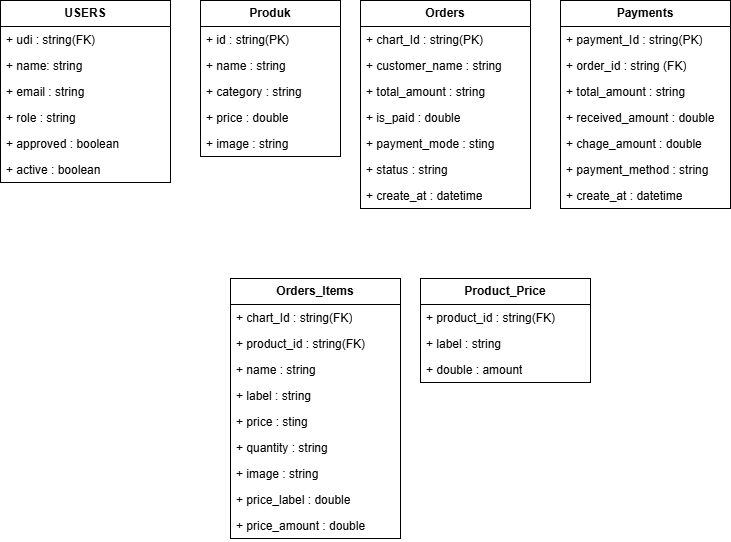

The diagram above was exported from draw.io. Its source (the exported page's mxGraphModel, read from the mxfile embedded in the PNG):
<mxGraphModel dx="1225" dy="466" grid="1" gridSize="10" guides="1" tooltips="1" connect="1" arrows="1" fold="1" page="1" pageScale="1" pageWidth="850" pageHeight="1100" math="0" shadow="0">
  <root>
    <mxCell id="0" />
    <mxCell id="1" parent="0" />
    <mxCell id="35" value="&lt;span style=&quot;color: rgb(0, 0, 0); font-weight: 700;&quot;&gt;Produk&lt;/span&gt;" style="swimlane;fontStyle=0;childLayout=stackLayout;horizontal=1;startSize=26;fillColor=none;horizontalStack=0;resizeParent=1;resizeParentMax=0;resizeLast=0;collapsible=1;marginBottom=0;whiteSpace=wrap;html=1;" vertex="1" parent="1">
      <mxGeometry x="-160" y="472" width="140" height="156" as="geometry" />
    </mxCell>
    <mxCell id="36" value="+ id : string(PK)" style="text;strokeColor=none;fillColor=none;align=left;verticalAlign=top;spacingLeft=4;spacingRight=4;overflow=hidden;rotatable=0;points=[[0,0.5],[1,0.5]];portConstraint=eastwest;whiteSpace=wrap;html=1;" vertex="1" parent="35">
      <mxGeometry y="26" width="140" height="26" as="geometry" />
    </mxCell>
    <mxCell id="37" value="+ name : string" style="text;strokeColor=none;fillColor=none;align=left;verticalAlign=top;spacingLeft=4;spacingRight=4;overflow=hidden;rotatable=0;points=[[0,0.5],[1,0.5]];portConstraint=eastwest;whiteSpace=wrap;html=1;" vertex="1" parent="35">
      <mxGeometry y="52" width="140" height="26" as="geometry" />
    </mxCell>
    <mxCell id="38" value="+ category : string" style="text;strokeColor=none;fillColor=none;align=left;verticalAlign=top;spacingLeft=4;spacingRight=4;overflow=hidden;rotatable=0;points=[[0,0.5],[1,0.5]];portConstraint=eastwest;whiteSpace=wrap;html=1;" vertex="1" parent="35">
      <mxGeometry y="78" width="140" height="26" as="geometry" />
    </mxCell>
    <mxCell id="40" value="+ price : double" style="text;strokeColor=none;fillColor=none;align=left;verticalAlign=top;spacingLeft=4;spacingRight=4;overflow=hidden;rotatable=0;points=[[0,0.5],[1,0.5]];portConstraint=eastwest;whiteSpace=wrap;html=1;" vertex="1" parent="35">
      <mxGeometry y="104" width="140" height="26" as="geometry" />
    </mxCell>
    <mxCell id="41" value="+ image : string&amp;nbsp;" style="text;strokeColor=none;fillColor=none;align=left;verticalAlign=top;spacingLeft=4;spacingRight=4;overflow=hidden;rotatable=0;points=[[0,0.5],[1,0.5]];portConstraint=eastwest;whiteSpace=wrap;html=1;" vertex="1" parent="35">
      <mxGeometry y="130" width="140" height="26" as="geometry" />
    </mxCell>
    <mxCell id="42" value="&lt;span style=&quot;color: rgb(0, 0, 0); font-weight: 700;&quot;&gt;Orders&lt;/span&gt;" style="swimlane;fontStyle=0;childLayout=stackLayout;horizontal=1;startSize=26;fillColor=none;horizontalStack=0;resizeParent=1;resizeParentMax=0;resizeLast=0;collapsible=1;marginBottom=0;whiteSpace=wrap;html=1;" vertex="1" parent="1">
      <mxGeometry y="472" width="170" height="208" as="geometry" />
    </mxCell>
    <mxCell id="43" value="+ chart_Id : string(PK)" style="text;strokeColor=none;fillColor=none;align=left;verticalAlign=top;spacingLeft=4;spacingRight=4;overflow=hidden;rotatable=0;points=[[0,0.5],[1,0.5]];portConstraint=eastwest;whiteSpace=wrap;html=1;" vertex="1" parent="42">
      <mxGeometry y="26" width="170" height="26" as="geometry" />
    </mxCell>
    <mxCell id="44" value="+ customer_name : string" style="text;strokeColor=none;fillColor=none;align=left;verticalAlign=top;spacingLeft=4;spacingRight=4;overflow=hidden;rotatable=0;points=[[0,0.5],[1,0.5]];portConstraint=eastwest;whiteSpace=wrap;html=1;" vertex="1" parent="42">
      <mxGeometry y="52" width="170" height="26" as="geometry" />
    </mxCell>
    <mxCell id="45" value="+ total_amount : string" style="text;strokeColor=none;fillColor=none;align=left;verticalAlign=top;spacingLeft=4;spacingRight=4;overflow=hidden;rotatable=0;points=[[0,0.5],[1,0.5]];portConstraint=eastwest;whiteSpace=wrap;html=1;" vertex="1" parent="42">
      <mxGeometry y="78" width="170" height="26" as="geometry" />
    </mxCell>
    <mxCell id="46" value="+ is_paid : double" style="text;strokeColor=none;fillColor=none;align=left;verticalAlign=top;spacingLeft=4;spacingRight=4;overflow=hidden;rotatable=0;points=[[0,0.5],[1,0.5]];portConstraint=eastwest;whiteSpace=wrap;html=1;" vertex="1" parent="42">
      <mxGeometry y="104" width="170" height="26" as="geometry" />
    </mxCell>
    <mxCell id="48" value="+ payment_mode : sting" style="text;strokeColor=none;fillColor=none;align=left;verticalAlign=top;spacingLeft=4;spacingRight=4;overflow=hidden;rotatable=0;points=[[0,0.5],[1,0.5]];portConstraint=eastwest;whiteSpace=wrap;html=1;" vertex="1" parent="42">
      <mxGeometry y="130" width="170" height="26" as="geometry" />
    </mxCell>
    <mxCell id="49" value="+ status : string" style="text;strokeColor=none;fillColor=none;align=left;verticalAlign=top;spacingLeft=4;spacingRight=4;overflow=hidden;rotatable=0;points=[[0,0.5],[1,0.5]];portConstraint=eastwest;whiteSpace=wrap;html=1;" vertex="1" parent="42">
      <mxGeometry y="156" width="170" height="26" as="geometry" />
    </mxCell>
    <mxCell id="50" value="+ create_at : datetime" style="text;strokeColor=none;fillColor=none;align=left;verticalAlign=top;spacingLeft=4;spacingRight=4;overflow=hidden;rotatable=0;points=[[0,0.5],[1,0.5]];portConstraint=eastwest;whiteSpace=wrap;html=1;" vertex="1" parent="42">
      <mxGeometry y="182" width="170" height="26" as="geometry" />
    </mxCell>
    <mxCell id="51" value="&lt;span style=&quot;color: rgb(0, 0, 0); font-weight: 700;&quot;&gt;Payments&lt;/span&gt;" style="swimlane;fontStyle=0;childLayout=stackLayout;horizontal=1;startSize=26;fillColor=none;horizontalStack=0;resizeParent=1;resizeParentMax=0;resizeLast=0;collapsible=1;marginBottom=0;whiteSpace=wrap;html=1;" vertex="1" parent="1">
      <mxGeometry x="200" y="472" width="170" height="208" as="geometry" />
    </mxCell>
    <mxCell id="52" value="+ payment_Id : string(PK)" style="text;strokeColor=none;fillColor=none;align=left;verticalAlign=top;spacingLeft=4;spacingRight=4;overflow=hidden;rotatable=0;points=[[0,0.5],[1,0.5]];portConstraint=eastwest;whiteSpace=wrap;html=1;" vertex="1" parent="51">
      <mxGeometry y="26" width="170" height="26" as="geometry" />
    </mxCell>
    <mxCell id="53" value="+ order_id : string (FK)" style="text;strokeColor=none;fillColor=none;align=left;verticalAlign=top;spacingLeft=4;spacingRight=4;overflow=hidden;rotatable=0;points=[[0,0.5],[1,0.5]];portConstraint=eastwest;whiteSpace=wrap;html=1;" vertex="1" parent="51">
      <mxGeometry y="52" width="170" height="26" as="geometry" />
    </mxCell>
    <mxCell id="54" value="+ total_amount : string" style="text;strokeColor=none;fillColor=none;align=left;verticalAlign=top;spacingLeft=4;spacingRight=4;overflow=hidden;rotatable=0;points=[[0,0.5],[1,0.5]];portConstraint=eastwest;whiteSpace=wrap;html=1;" vertex="1" parent="51">
      <mxGeometry y="78" width="170" height="26" as="geometry" />
    </mxCell>
    <mxCell id="55" value="+ received_amount : double" style="text;strokeColor=none;fillColor=none;align=left;verticalAlign=top;spacingLeft=4;spacingRight=4;overflow=hidden;rotatable=0;points=[[0,0.5],[1,0.5]];portConstraint=eastwest;whiteSpace=wrap;html=1;" vertex="1" parent="51">
      <mxGeometry y="104" width="170" height="26" as="geometry" />
    </mxCell>
    <mxCell id="56" value="+ chage_amount : double" style="text;strokeColor=none;fillColor=none;align=left;verticalAlign=top;spacingLeft=4;spacingRight=4;overflow=hidden;rotatable=0;points=[[0,0.5],[1,0.5]];portConstraint=eastwest;whiteSpace=wrap;html=1;" vertex="1" parent="51">
      <mxGeometry y="130" width="170" height="26" as="geometry" />
    </mxCell>
    <mxCell id="57" value="+ payment_method : string" style="text;strokeColor=none;fillColor=none;align=left;verticalAlign=top;spacingLeft=4;spacingRight=4;overflow=hidden;rotatable=0;points=[[0,0.5],[1,0.5]];portConstraint=eastwest;whiteSpace=wrap;html=1;" vertex="1" parent="51">
      <mxGeometry y="156" width="170" height="26" as="geometry" />
    </mxCell>
    <mxCell id="58" value="+ create_at : datetime" style="text;strokeColor=none;fillColor=none;align=left;verticalAlign=top;spacingLeft=4;spacingRight=4;overflow=hidden;rotatable=0;points=[[0,0.5],[1,0.5]];portConstraint=eastwest;whiteSpace=wrap;html=1;" vertex="1" parent="51">
      <mxGeometry y="182" width="170" height="26" as="geometry" />
    </mxCell>
    <mxCell id="59" value="&lt;span style=&quot;color: rgb(0, 0, 0); font-weight: 700;&quot;&gt;Orders_Items&lt;/span&gt;" style="swimlane;fontStyle=0;childLayout=stackLayout;horizontal=1;startSize=26;fillColor=none;horizontalStack=0;resizeParent=1;resizeParentMax=0;resizeLast=0;collapsible=1;marginBottom=0;whiteSpace=wrap;html=1;" vertex="1" parent="1">
      <mxGeometry x="-130" y="750" width="170" height="260" as="geometry" />
    </mxCell>
    <mxCell id="60" value="+ chart_Id : string(FK)" style="text;strokeColor=none;fillColor=none;align=left;verticalAlign=top;spacingLeft=4;spacingRight=4;overflow=hidden;rotatable=0;points=[[0,0.5],[1,0.5]];portConstraint=eastwest;whiteSpace=wrap;html=1;" vertex="1" parent="59">
      <mxGeometry y="26" width="170" height="26" as="geometry" />
    </mxCell>
    <mxCell id="61" value="+ product_id : string(FK)" style="text;strokeColor=none;fillColor=none;align=left;verticalAlign=top;spacingLeft=4;spacingRight=4;overflow=hidden;rotatable=0;points=[[0,0.5],[1,0.5]];portConstraint=eastwest;whiteSpace=wrap;html=1;" vertex="1" parent="59">
      <mxGeometry y="52" width="170" height="26" as="geometry" />
    </mxCell>
    <mxCell id="62" value="+ name : string" style="text;strokeColor=none;fillColor=none;align=left;verticalAlign=top;spacingLeft=4;spacingRight=4;overflow=hidden;rotatable=0;points=[[0,0.5],[1,0.5]];portConstraint=eastwest;whiteSpace=wrap;html=1;" vertex="1" parent="59">
      <mxGeometry y="78" width="170" height="26" as="geometry" />
    </mxCell>
    <mxCell id="63" value="+ label : string" style="text;strokeColor=none;fillColor=none;align=left;verticalAlign=top;spacingLeft=4;spacingRight=4;overflow=hidden;rotatable=0;points=[[0,0.5],[1,0.5]];portConstraint=eastwest;whiteSpace=wrap;html=1;" vertex="1" parent="59">
      <mxGeometry y="104" width="170" height="26" as="geometry" />
    </mxCell>
    <mxCell id="64" value="+ price : sting" style="text;strokeColor=none;fillColor=none;align=left;verticalAlign=top;spacingLeft=4;spacingRight=4;overflow=hidden;rotatable=0;points=[[0,0.5],[1,0.5]];portConstraint=eastwest;whiteSpace=wrap;html=1;" vertex="1" parent="59">
      <mxGeometry y="130" width="170" height="26" as="geometry" />
    </mxCell>
    <mxCell id="65" value="+ quantity : string" style="text;strokeColor=none;fillColor=none;align=left;verticalAlign=top;spacingLeft=4;spacingRight=4;overflow=hidden;rotatable=0;points=[[0,0.5],[1,0.5]];portConstraint=eastwest;whiteSpace=wrap;html=1;" vertex="1" parent="59">
      <mxGeometry y="156" width="170" height="26" as="geometry" />
    </mxCell>
    <mxCell id="68" value="+ image : string" style="text;strokeColor=none;fillColor=none;align=left;verticalAlign=top;spacingLeft=4;spacingRight=4;overflow=hidden;rotatable=0;points=[[0,0.5],[1,0.5]];portConstraint=eastwest;whiteSpace=wrap;html=1;" vertex="1" parent="59">
      <mxGeometry y="182" width="170" height="26" as="geometry" />
    </mxCell>
    <mxCell id="67" value="+ price_label : double" style="text;strokeColor=none;fillColor=none;align=left;verticalAlign=top;spacingLeft=4;spacingRight=4;overflow=hidden;rotatable=0;points=[[0,0.5],[1,0.5]];portConstraint=eastwest;whiteSpace=wrap;html=1;" vertex="1" parent="59">
      <mxGeometry y="208" width="170" height="26" as="geometry" />
    </mxCell>
    <mxCell id="66" value="+&amp;nbsp;&lt;span style=&quot;color: rgb(0, 0, 0);&quot;&gt;price_amount&lt;/span&gt;&amp;nbsp;: double" style="text;strokeColor=none;fillColor=none;align=left;verticalAlign=top;spacingLeft=4;spacingRight=4;overflow=hidden;rotatable=0;points=[[0,0.5],[1,0.5]];portConstraint=eastwest;whiteSpace=wrap;html=1;" vertex="1" parent="59">
      <mxGeometry y="234" width="170" height="26" as="geometry" />
    </mxCell>
    <mxCell id="69" value="&lt;span style=&quot;color: rgb(0, 0, 0); font-weight: 700;&quot;&gt;Product_Price&lt;/span&gt;" style="swimlane;fontStyle=0;childLayout=stackLayout;horizontal=1;startSize=26;fillColor=none;horizontalStack=0;resizeParent=1;resizeParentMax=0;resizeLast=0;collapsible=1;marginBottom=0;whiteSpace=wrap;html=1;" vertex="1" parent="1">
      <mxGeometry x="60" y="750" width="170" height="104" as="geometry" />
    </mxCell>
    <mxCell id="70" value="+ product_id : string(FK)" style="text;strokeColor=none;fillColor=none;align=left;verticalAlign=top;spacingLeft=4;spacingRight=4;overflow=hidden;rotatable=0;points=[[0,0.5],[1,0.5]];portConstraint=eastwest;whiteSpace=wrap;html=1;" vertex="1" parent="69">
      <mxGeometry y="26" width="170" height="26" as="geometry" />
    </mxCell>
    <mxCell id="71" value="+ label : string" style="text;strokeColor=none;fillColor=none;align=left;verticalAlign=top;spacingLeft=4;spacingRight=4;overflow=hidden;rotatable=0;points=[[0,0.5],[1,0.5]];portConstraint=eastwest;whiteSpace=wrap;html=1;" vertex="1" parent="69">
      <mxGeometry y="52" width="170" height="26" as="geometry" />
    </mxCell>
    <mxCell id="72" value="+ double : amount" style="text;strokeColor=none;fillColor=none;align=left;verticalAlign=top;spacingLeft=4;spacingRight=4;overflow=hidden;rotatable=0;points=[[0,0.5],[1,0.5]];portConstraint=eastwest;whiteSpace=wrap;html=1;" vertex="1" parent="69">
      <mxGeometry y="78" width="170" height="26" as="geometry" />
    </mxCell>
    <mxCell id="79" value="&lt;span style=&quot;color: rgb(0, 0, 0); font-weight: 700;&quot;&gt;USERS&lt;/span&gt;" style="swimlane;fontStyle=0;childLayout=stackLayout;horizontal=1;startSize=26;fillColor=none;horizontalStack=0;resizeParent=1;resizeParentMax=0;resizeLast=0;collapsible=1;marginBottom=0;whiteSpace=wrap;html=1;" vertex="1" parent="1">
      <mxGeometry x="-360" y="472" width="170" height="182" as="geometry" />
    </mxCell>
    <mxCell id="80" value="+ udi : string(FK)" style="text;strokeColor=none;fillColor=none;align=left;verticalAlign=top;spacingLeft=4;spacingRight=4;overflow=hidden;rotatable=0;points=[[0,0.5],[1,0.5]];portConstraint=eastwest;whiteSpace=wrap;html=1;" vertex="1" parent="79">
      <mxGeometry y="26" width="170" height="26" as="geometry" />
    </mxCell>
    <mxCell id="81" value="+ name: string" style="text;strokeColor=none;fillColor=none;align=left;verticalAlign=top;spacingLeft=4;spacingRight=4;overflow=hidden;rotatable=0;points=[[0,0.5],[1,0.5]];portConstraint=eastwest;whiteSpace=wrap;html=1;" vertex="1" parent="79">
      <mxGeometry y="52" width="170" height="26" as="geometry" />
    </mxCell>
    <mxCell id="82" value="+ email : string" style="text;strokeColor=none;fillColor=none;align=left;verticalAlign=top;spacingLeft=4;spacingRight=4;overflow=hidden;rotatable=0;points=[[0,0.5],[1,0.5]];portConstraint=eastwest;whiteSpace=wrap;html=1;" vertex="1" parent="79">
      <mxGeometry y="78" width="170" height="26" as="geometry" />
    </mxCell>
    <mxCell id="83" value="+ role : string" style="text;strokeColor=none;fillColor=none;align=left;verticalAlign=top;spacingLeft=4;spacingRight=4;overflow=hidden;rotatable=0;points=[[0,0.5],[1,0.5]];portConstraint=eastwest;whiteSpace=wrap;html=1;" vertex="1" parent="79">
      <mxGeometry y="104" width="170" height="26" as="geometry" />
    </mxCell>
    <mxCell id="84" value="+ approved : boolean" style="text;strokeColor=none;fillColor=none;align=left;verticalAlign=top;spacingLeft=4;spacingRight=4;overflow=hidden;rotatable=0;points=[[0,0.5],[1,0.5]];portConstraint=eastwest;whiteSpace=wrap;html=1;" vertex="1" parent="79">
      <mxGeometry y="130" width="170" height="26" as="geometry" />
    </mxCell>
    <mxCell id="85" value="+ active : boolean" style="text;strokeColor=none;fillColor=none;align=left;verticalAlign=top;spacingLeft=4;spacingRight=4;overflow=hidden;rotatable=0;points=[[0,0.5],[1,0.5]];portConstraint=eastwest;whiteSpace=wrap;html=1;" vertex="1" parent="79">
      <mxGeometry y="156" width="170" height="26" as="geometry" />
    </mxCell>
  </root>
</mxGraphModel>